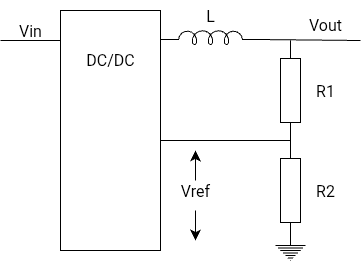

The diagram above was exported from draw.io. Its source (the exported page's mxGraphModel, read from the mxfile embedded in the PNG):
<mxGraphModel dx="465" dy="917" grid="1" gridSize="10" guides="1" tooltips="1" connect="1" arrows="1" fold="1" page="1" pageScale="1" pageWidth="827" pageHeight="1169" math="0" shadow="0">
  <root>
    <mxCell id="0" />
    <mxCell id="1" parent="0" />
    <mxCell id="OglU518WKswCoLe0qKOP-1" value="" style="rounded=0;whiteSpace=wrap;html=1;" parent="1" vertex="1">
      <mxGeometry x="130" y="290" width="100" height="240" as="geometry" />
    </mxCell>
    <mxCell id="OglU518WKswCoLe0qKOP-4" value="" style="pointerEvents=1;verticalLabelPosition=bottom;shadow=0;dashed=0;align=center;html=1;verticalAlign=top;shape=mxgraph.electrical.inductors.inductor_5;" parent="1" vertex="1">
      <mxGeometry x="230" y="310" width="100" height="14" as="geometry" />
    </mxCell>
    <mxCell id="OglU518WKswCoLe0qKOP-5" value="" style="pointerEvents=1;verticalLabelPosition=bottom;shadow=0;dashed=0;align=center;html=1;verticalAlign=top;shape=mxgraph.electrical.resistors.resistor_1;rotation=90;" parent="1" vertex="1">
      <mxGeometry x="310" y="360" width="100" height="20" as="geometry" />
    </mxCell>
    <mxCell id="OglU518WKswCoLe0qKOP-6" value="" style="pointerEvents=1;verticalLabelPosition=bottom;shadow=0;dashed=0;align=center;html=1;verticalAlign=top;shape=mxgraph.electrical.resistors.resistor_1;rotation=-90;" parent="1" vertex="1">
      <mxGeometry x="310" y="460" width="100" height="20" as="geometry" />
    </mxCell>
    <mxCell id="OglU518WKswCoLe0qKOP-7" value="" style="endArrow=none;html=1;rounded=0;fontSize=12;startSize=8;endSize=8;curved=1;exitX=1;exitY=0.645;exitDx=0;exitDy=0;exitPerimeter=0;" parent="1" source="OglU518WKswCoLe0qKOP-4" edge="1">
      <mxGeometry width="50" height="50" relative="1" as="geometry">
        <mxPoint x="330" y="360" as="sourcePoint" />
        <mxPoint x="430" y="320" as="targetPoint" />
      </mxGeometry>
    </mxCell>
    <mxCell id="OglU518WKswCoLe0qKOP-8" value="" style="pointerEvents=1;verticalLabelPosition=bottom;shadow=0;dashed=0;align=center;html=1;verticalAlign=top;shape=mxgraph.electrical.signal_sources.protective_earth;" parent="1" vertex="1">
      <mxGeometry x="345" y="520" width="30" height="20" as="geometry" />
    </mxCell>
    <mxCell id="OglU518WKswCoLe0qKOP-11" value="" style="endArrow=none;html=1;rounded=0;fontSize=12;startSize=8;endSize=8;curved=1;entryX=1;entryY=0.5;entryDx=0;entryDy=0;entryPerimeter=0;exitX=1;exitY=0.542;exitDx=0;exitDy=0;exitPerimeter=0;" parent="1" source="OglU518WKswCoLe0qKOP-1" target="OglU518WKswCoLe0qKOP-6" edge="1">
      <mxGeometry width="50" height="50" relative="1" as="geometry">
        <mxPoint x="240" y="420" as="sourcePoint" />
        <mxPoint x="340" y="130" as="targetPoint" />
      </mxGeometry>
    </mxCell>
    <mxCell id="OglU518WKswCoLe0qKOP-12" value="R1" style="text;html=1;align=center;verticalAlign=middle;whiteSpace=wrap;rounded=0;fontSize=16;" parent="1" vertex="1">
      <mxGeometry x="360" y="350" width="70" height="40" as="geometry" />
    </mxCell>
    <mxCell id="OglU518WKswCoLe0qKOP-13" value="R2" style="text;html=1;align=center;verticalAlign=middle;whiteSpace=wrap;rounded=0;fontSize=16;" parent="1" vertex="1">
      <mxGeometry x="360" y="455" width="70" height="30" as="geometry" />
    </mxCell>
    <mxCell id="uCntTRd2hcKjFfQdsM8q-1" value="Vout" style="text;html=1;align=center;verticalAlign=middle;whiteSpace=wrap;rounded=0;fontSize=16;" vertex="1" parent="1">
      <mxGeometry x="360" y="284" width="70" height="40" as="geometry" />
    </mxCell>
    <mxCell id="uCntTRd2hcKjFfQdsM8q-2" value="" style="endArrow=none;html=1;rounded=0;fontSize=12;startSize=8;endSize=8;curved=1;entryX=0;entryY=0.125;entryDx=0;entryDy=0;entryPerimeter=0;exitX=0;exitY=0.75;exitDx=0;exitDy=0;" edge="1" parent="1" source="uCntTRd2hcKjFfQdsM8q-3" target="OglU518WKswCoLe0qKOP-1">
      <mxGeometry width="50" height="50" relative="1" as="geometry">
        <mxPoint x="50" y="320" as="sourcePoint" />
        <mxPoint x="120" y="330" as="targetPoint" />
      </mxGeometry>
    </mxCell>
    <mxCell id="uCntTRd2hcKjFfQdsM8q-3" value="Vin" style="text;html=1;align=center;verticalAlign=middle;whiteSpace=wrap;rounded=0;fontSize=16;" vertex="1" parent="1">
      <mxGeometry x="70" y="290" width="60" height="40" as="geometry" />
    </mxCell>
    <mxCell id="uCntTRd2hcKjFfQdsM8q-4" value="DC/DC" style="text;html=1;align=center;verticalAlign=middle;whiteSpace=wrap;rounded=0;fontSize=16;" vertex="1" parent="1">
      <mxGeometry x="145" y="324" width="70" height="30" as="geometry" />
    </mxCell>
    <mxCell id="uCntTRd2hcKjFfQdsM8q-5" value="Vref" style="text;html=1;align=center;verticalAlign=middle;whiteSpace=wrap;rounded=0;fontSize=16;" vertex="1" parent="1">
      <mxGeometry x="230" y="460" width="70" height="20" as="geometry" />
    </mxCell>
    <mxCell id="uCntTRd2hcKjFfQdsM8q-7" value="" style="endArrow=classic;html=1;rounded=0;fontSize=12;startSize=8;endSize=8;curved=1;" edge="1" parent="1">
      <mxGeometry width="50" height="50" relative="1" as="geometry">
        <mxPoint x="265" y="490" as="sourcePoint" />
        <mxPoint x="265" y="520" as="targetPoint" />
        <Array as="points" />
      </mxGeometry>
    </mxCell>
    <mxCell id="uCntTRd2hcKjFfQdsM8q-8" value="" style="endArrow=classic;html=1;rounded=0;fontSize=12;startSize=8;endSize=8;curved=1;exitX=0.5;exitY=0;exitDx=0;exitDy=0;" edge="1" parent="1" source="uCntTRd2hcKjFfQdsM8q-5">
      <mxGeometry width="50" height="50" relative="1" as="geometry">
        <mxPoint x="260" y="450" as="sourcePoint" />
        <mxPoint x="265" y="430" as="targetPoint" />
        <Array as="points" />
      </mxGeometry>
    </mxCell>
    <mxCell id="uCntTRd2hcKjFfQdsM8q-10" value="L" style="text;html=1;align=center;verticalAlign=middle;whiteSpace=wrap;rounded=0;fontSize=16;" vertex="1" parent="1">
      <mxGeometry x="245" y="280" width="70" height="30" as="geometry" />
    </mxCell>
  </root>
</mxGraphModel>